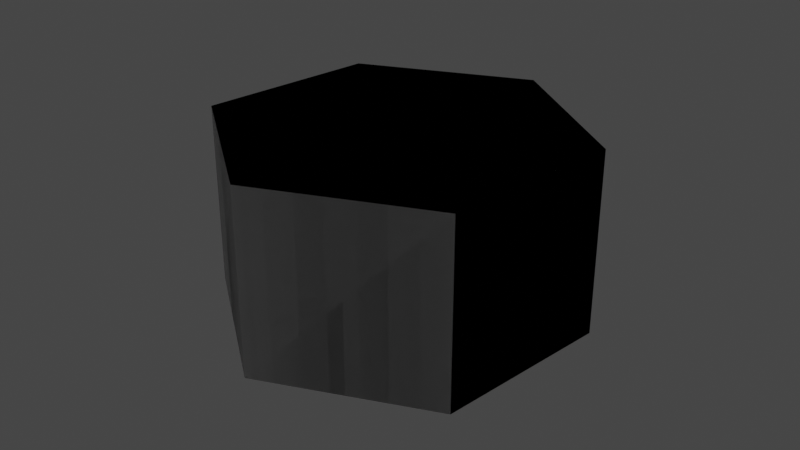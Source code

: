 # Source: BasePreSculpt.blend  (saved by Blender 2.82.7; exported with 4.5.12 LTS)
import bpy
from mathutils import Matrix  # noqa: F401  (used for matrix-valued properties, if any)

bpy.ops.wm.read_factory_settings(use_empty=True)
scene = bpy.context.scene
scene.name = 'Scene'

# ---- collections
col_collection = bpy.data.collections.new('Collection'); scene.collection.children.link(col_collection)

# ---- world
world_world = bpy.data.worlds.new('World'); scene.world = world_world
world_world.use_nodes = True; world_world.node_tree.nodes.clear()
_N = world_world.node_tree.nodes; _L = world_world.node_tree.links
n0 = _N.new('ShaderNodeOutputWorld'); n0.name = 'World Output'; n0.location = (300, 300)
n1 = _N.new('ShaderNodeBackground'); n1.name = 'Background'; n1.location = (10, 300)
n1.inputs[0].default_value = (0.05088, 0.05088, 0.05088, 1.0)
_L.new(n1.outputs[0], n0.inputs[0])
n0.is_active_output = True
world_world.color = (0.05088, 0.05088, 0.05088)
world_world.use_sun_shadow = False
world_world.sun_shadow_jitter_overblur = 0.0

# ---- cameras
cam_camera = bpy.data.cameras.new('Camera')
cam_camera.clip_end = 100.0
cam_camera.ortho_scale = 7.314

# ---- lights
light_light = bpy.data.lights.new('Light', 'POINT')
light_light.transmission_factor = 0.0
light_light.energy = 1000.0
light_light.shadow_soft_size = 0.1
light_light.shadow_maximum_resolution = 0.006
light_light.use_absolute_resolution = True

# ---- meshes
me_cylinder_002 = bpy.data.meshes.new('Cylinder.002')
me_cylinder_002.from_pydata([(-1.645, 0.95, 4.067), (-1.645, -0.95, 4.067), (-1.661e-07, -1.9, 4.067), (1.645, -0.95, 4.067), (1.645, 0.95, 4.067), (0.0, 1.9, 4.067), (-1.732, 1.0, 1.0), (-1.732, 1.0, -1.0), (-1.732, -1.0, 1.0), (-1.732, -1.0, -1.0), (-1.748e-07, -2.0, 1.0), (-1.748e-07, -2.0, -1.0), (1.732, -1.0, 1.0), (1.732, -1.0, -1.0), (1.732, 1.0, 1.0), (1.732, 1.0, -1.0), (0.0, 2.0, 1.0), (0.0, 2.0, -1.0), (-1.732, 1.0, 1.0), (-1.732, 1.0, -1.0), (-1.732, -1.0, 1.0), (-1.732, -1.0, -1.0), (-1.748e-07, -2.0, 1.0), (-1.748e-07, -2.0, -1.0), (1.732, -1.0, 1.0), (1.732, -1.0, -1.0), (1.732, 1.0, 1.0), (1.732, 1.0, -1.0), (0.0, 2.0, 1.0), (0.0, 2.0, -1.0)], [], [(1, 2, 3), (5, 0, 1), (3, 4, 5), (11, 9, 7), (15, 13, 11), (7, 17, 15), (6, 16, 17), (8, 6, 7), (8, 10, 12), (16, 6, 8), (12, 14, 16), (10, 8, 9), (12, 10, 11), (14, 12, 13), (16, 14, 15), (23, 21, 19), (27, 25, 23), (19, 29, 27), (18, 28, 29), (20, 18, 19), (20, 22, 24), (28, 18, 20), (24, 26, 28), (22, 20, 21), (24, 22, 23), (26, 24, 25), (28, 26, 27), (5, 1, 3), (15, 11, 7), (6, 17, 7), (8, 7, 9), (16, 8, 12), (10, 9, 11), (12, 11, 13), (14, 13, 15), (16, 15, 17), (27, 23, 19), (18, 29, 19), (20, 19, 21), (28, 20, 24), (22, 21, 23), (24, 23, 25), (26, 25, 27), (28, 27, 29)])
_uv = me_cylinder_002.uv_layers.new(name='UVMap')
_uv.uv.foreach_set('vector', [0.04215, 0.13, 0.25, 0.01, 0.4578, 0.13, 0.25, 0.49, 0.04215, 0.37, 0.04215, 0.13, 0.4578, 0.13, 0.4578, 0.37, 0.25, 0.49, 0.75, 0.01, 0.5422, 0.13, 0.5422, 0.37, 0.9578, 0.37, 0.9578, 0.13, 0.75, 0.01, 0.5422, 0.37, 0.75, 0.49, 0.9578, 0.37, 0.1667, 1.0, -8.941e-08, 1.0, -8.941e-08, 0.5, 0.3333, 1.0, 0.1667, 1.0, 0.1667, 0.5, 0.04215, 0.13, 0.25, 0.01, 0.4578, 0.13, 0.25, 0.49, 0.04215, 0.37, 0.04215, 0.13, 0.4578, 0.13, 0.4578, 0.37, 0.25, 0.49, 0.5, 1.0, 0.3333, 1.0, 0.3333, 0.5, 0.6667, 1.0, 0.5, 1.0, 0.5, 0.5, 0.8333, 1.0, 0.6667, 1.0, 0.6667, 0.5, 1.0, 1.0, 0.8333, 1.0, 0.8333, 0.5, 0.75, 0.01, 0.5422, 0.13, 0.5422, 0.37, 0.9578, 0.37, 0.9578, 0.13, 0.75, 0.01, 0.5422, 0.37, 0.75, 0.49, 0.9578, 0.37, 0.1667, 1.0, -8.941e-08, 1.0, -8.941e-08, 0.5, 0.3333, 1.0, 0.1667, 1.0, 0.1667, 0.5, 0.04215, 0.13, 0.25, 0.01, 0.4578, 0.13, 0.25, 0.49, 0.04215, 0.37, 0.04215, 0.13, 0.4578, 0.13, 0.4578, 0.37, 0.25, 0.49, 0.5, 1.0, 0.3333, 1.0, 0.3333, 0.5, 0.6667, 1.0, 0.5, 1.0, 0.5, 0.5, 0.8333, 1.0, 0.6667, 1.0, 0.6667, 0.5, 1.0, 1.0, 0.8333, 1.0, 0.8333, 0.5, 0.25, 0.49, 0.04215, 0.13, 0.4578, 0.13, 0.9578, 0.37, 0.75, 0.01, 0.5422, 0.37, 0.1667, 1.0, -8.941e-08, 0.5, 0.1667, 0.5, 0.3333, 1.0, 0.1667, 0.5, 0.3333, 0.5, 0.25, 0.49, 0.04215, 0.13, 0.4578, 0.13, 0.5, 1.0, 0.3333, 0.5, 0.5, 0.5, 0.6667, 1.0, 0.5, 0.5, 0.6667, 0.5, 0.8333, 1.0, 0.6667, 0.5, 0.8333, 0.5, 1.0, 1.0, 0.8333, 0.5, 1.0, 0.5, 0.9578, 0.37, 0.75, 0.01, 0.5422, 0.37, 0.1667, 1.0, -8.941e-08, 0.5, 0.1667, 0.5, 0.3333, 1.0, 0.1667, 0.5, 0.3333, 0.5, 0.25, 0.49, 0.04215, 0.13, 0.4578, 0.13, 0.5, 1.0, 0.3333, 0.5, 0.5, 0.5, 0.6667, 1.0, 0.5, 0.5, 0.6667, 0.5, 0.8333, 1.0, 0.6667, 0.5, 0.8333, 0.5, 1.0, 1.0, 0.8333, 0.5, 1.0, 0.5])
me_cylinder_002.use_remesh_fix_poles = True
me_cylinder_002.use_remesh_preserve_attributes = False
me_cylinder_002.use_mirror_vertex_groups = False
me_cylinder_002.update()

# ---- objects
ob_light = bpy.data.objects.new('Light', light_light)
ob_camera = bpy.data.objects.new('Camera', cam_camera)
ob_cylinder = bpy.data.objects.new('Cylinder', me_cylinder_002)

# ---- transforms, parenting, visibility, modifiers, constraints
ob_light.location = (4.076, 1.005, 5.904)
ob_light.rotation_euler = (0.6503, 0.05522, 1.866)
ob_light.lock_rotations_4d = False
ob_light.empty_display_type = 'ARROWS'
ob_light.color = (0.0, 0.0, 0.0, 0.0)
ob_light.lineart.crease_threshold = 0.0
ob_camera.location = (7.359, -6.926, 4.958)
ob_camera.rotation_euler = (1.109, 0.0, 0.8149)
ob_camera.lock_rotations_4d = False
ob_camera.empty_display_type = 'ARROWS'
ob_camera.color = (0.0, 0.0, 0.0, 0.0)
ob_camera.display_type = 'WIRE'
ob_camera.lineart.crease_threshold = 0.0
ob_cylinder.location = (0.0, 0.0, 0.0)
ob_cylinder.lineart.crease_threshold = 0.0

# ---- collection membership
col_collection.objects.link(ob_light)
col_collection.objects.link(ob_camera)
col_collection.objects.link(ob_cylinder)

# ---- scene / render settings (as saved in the file)
scene.camera = ob_camera
scene.frame_start = 1; scene.frame_end = 250; scene.frame_set(1)
scene.render.engine = 'BLENDER_EEVEE_NEXT'
scene.cycles.use_denoising = False
scene.cycles.samples = 128
scene.cycles.sampling_pattern = 'TABULATED_SOBOL'
scene.cycles.use_adaptive_sampling = False
scene.cycles.use_light_tree = False
scene.view_settings.view_transform = 'Filmic'
bpy.context.view_layer.update()
